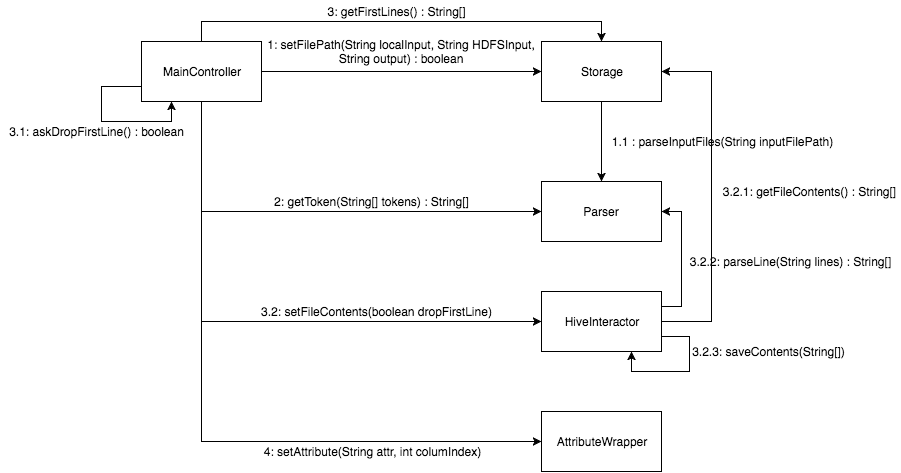

The diagram above was exported from draw.io. Its source (the exported page's mxGraphModel, read from the mxfile embedded in the PNG):
<mxGraphModel dx="954" dy="584" grid="1" gridSize="10" guides="1" tooltips="1" connect="1" arrows="1" fold="1" page="1" pageScale="1" pageWidth="826" pageHeight="1169" background="#ffffff" math="0" shadow="0">
  <root>
    <mxCell id="0" />
    <mxCell id="1" parent="0" />
    <mxCell id="8" style="edgeStyle=orthogonalEdgeStyle;rounded=0;html=1;exitX=1;exitY=0.5;entryX=0;entryY=0.5;jettySize=auto;orthogonalLoop=1;" edge="1" parent="1" source="2" target="5">
      <mxGeometry relative="1" as="geometry" />
    </mxCell>
    <mxCell id="9" style="edgeStyle=orthogonalEdgeStyle;rounded=0;html=1;exitX=0.5;exitY=1;entryX=0;entryY=0.5;jettySize=auto;orthogonalLoop=1;" edge="1" parent="1" source="2" target="4">
      <mxGeometry relative="1" as="geometry" />
    </mxCell>
    <mxCell id="19" style="edgeStyle=orthogonalEdgeStyle;rounded=0;html=1;exitX=0.5;exitY=1;entryX=0;entryY=0.5;jettySize=auto;orthogonalLoop=1;" edge="1" parent="1" source="2" target="6">
      <mxGeometry relative="1" as="geometry" />
    </mxCell>
    <mxCell id="23" style="edgeStyle=orthogonalEdgeStyle;rounded=0;html=1;exitX=0.5;exitY=0;entryX=0.5;entryY=0;jettySize=auto;orthogonalLoop=1;" edge="1" parent="1" source="2" target="5">
      <mxGeometry relative="1" as="geometry" />
    </mxCell>
    <mxCell id="36" style="edgeStyle=orthogonalEdgeStyle;rounded=0;html=1;exitX=0.5;exitY=1;entryX=0;entryY=0.5;jettySize=auto;orthogonalLoop=1;" edge="1" parent="1" source="2" target="7">
      <mxGeometry relative="1" as="geometry" />
    </mxCell>
    <mxCell id="2" value="MainController" style="whiteSpace=wrap;html=1;" vertex="1" parent="1">
      <mxGeometry x="142" y="40" width="120" height="60" as="geometry" />
    </mxCell>
    <mxCell id="4" value="Parser" style="whiteSpace=wrap;html=1;" vertex="1" parent="1">
      <mxGeometry x="542" y="180" width="120" height="60" as="geometry" />
    </mxCell>
    <mxCell id="12" style="edgeStyle=orthogonalEdgeStyle;rounded=0;html=1;exitX=0.5;exitY=1;entryX=0.5;entryY=0;jettySize=auto;orthogonalLoop=1;" edge="1" parent="1" source="5" target="4">
      <mxGeometry relative="1" as="geometry" />
    </mxCell>
    <mxCell id="5" value="Storage" style="whiteSpace=wrap;html=1;" vertex="1" parent="1">
      <mxGeometry x="542" y="40" width="120" height="60" as="geometry" />
    </mxCell>
    <mxCell id="28" style="edgeStyle=orthogonalEdgeStyle;rounded=0;html=1;exitX=1;exitY=0.5;entryX=1;entryY=0.5;jettySize=auto;orthogonalLoop=1;" edge="1" parent="1" source="6" target="5">
      <mxGeometry relative="1" as="geometry">
        <Array as="points">
          <mxPoint x="712" y="320" />
          <mxPoint x="712" y="70" />
        </Array>
      </mxGeometry>
    </mxCell>
    <mxCell id="33" style="edgeStyle=orthogonalEdgeStyle;rounded=0;html=1;exitX=1;exitY=0.25;entryX=1;entryY=0.5;jettySize=auto;orthogonalLoop=1;" edge="1" parent="1" source="6" target="4">
      <mxGeometry relative="1" as="geometry" />
    </mxCell>
    <mxCell id="6" value="HiveInteractor" style="whiteSpace=wrap;html=1;" vertex="1" parent="1">
      <mxGeometry x="542" y="290" width="120" height="60" as="geometry" />
    </mxCell>
    <mxCell id="7" value="AttributeWrapper" style="whiteSpace=wrap;html=1;" vertex="1" parent="1">
      <mxGeometry x="542" y="410" width="120" height="60" as="geometry" />
    </mxCell>
    <mxCell id="10" value="1: setFilePath(String localInput, String HDFSInput, String output) : boolean" style="text;html=1;strokeColor=none;fillColor=none;align=center;verticalAlign=middle;whiteSpace=wrap;overflow=hidden;" vertex="1" parent="1">
      <mxGeometry x="262" y="30" width="280" height="40" as="geometry" />
    </mxCell>
    <mxCell id="13" value="1.1 : parseInputFiles(String inputFilePath)" style="text;html=1;strokeColor=none;fillColor=none;align=center;verticalAlign=middle;whiteSpace=wrap;overflow=hidden;" vertex="1" parent="1">
      <mxGeometry x="602" y="130" width="240" height="20" as="geometry" />
    </mxCell>
    <mxCell id="16" value="2: getToken(String[] tokens) : String[]" style="text;html=1;strokeColor=none;fillColor=none;align=center;verticalAlign=middle;whiteSpace=wrap;overflow=hidden;" vertex="1" parent="1">
      <mxGeometry x="262" y="190" width="220" height="20" as="geometry" />
    </mxCell>
    <mxCell id="20" value="3.1: askDropFirstLine() : boolean" style="text;html=1;strokeColor=none;fillColor=none;align=center;verticalAlign=middle;whiteSpace=wrap;overflow=hidden;" vertex="1" parent="1">
      <mxGeometry x="2" y="120" width="190" height="20" as="geometry" />
    </mxCell>
    <mxCell id="22" style="edgeStyle=orthogonalEdgeStyle;rounded=0;html=1;exitX=0;exitY=0.75;entryX=0.25;entryY=1;jettySize=auto;orthogonalLoop=1;" edge="1" parent="1" source="2" target="2">
      <mxGeometry relative="1" as="geometry">
        <Array as="points">
          <mxPoint x="102" y="85" />
          <mxPoint x="102" y="120" />
          <mxPoint x="172" y="120" />
        </Array>
      </mxGeometry>
    </mxCell>
    <mxCell id="24" value="3: getFirstLines() : String[]" style="text;html=1;strokeColor=none;fillColor=none;align=center;verticalAlign=middle;whiteSpace=wrap;overflow=hidden;" vertex="1" parent="1">
      <mxGeometry x="322" width="150" height="20" as="geometry" />
    </mxCell>
    <mxCell id="27" value="3.2: setFileContents(boolean dropFirstLine)" style="text;html=1;strokeColor=none;fillColor=none;align=center;verticalAlign=middle;whiteSpace=wrap;overflow=hidden;" vertex="1" parent="1">
      <mxGeometry x="252" y="300" width="250" height="20" as="geometry" />
    </mxCell>
    <mxCell id="30" value="3.2.1: getFileContents() : String[]" style="text;html=1;strokeColor=none;fillColor=none;align=center;verticalAlign=middle;whiteSpace=wrap;overflow=hidden;" vertex="1" parent="1">
      <mxGeometry x="718" y="180" width="182" height="20" as="geometry" />
    </mxCell>
    <mxCell id="31" style="edgeStyle=orthogonalEdgeStyle;rounded=0;html=1;exitX=1;exitY=0.75;entryX=0.75;entryY=1;jettySize=auto;orthogonalLoop=1;" edge="1" parent="1" source="6" target="6">
      <mxGeometry relative="1" as="geometry">
        <Array as="points">
          <mxPoint x="690" y="335" />
          <mxPoint x="690" y="370" />
          <mxPoint x="632" y="370" />
        </Array>
      </mxGeometry>
    </mxCell>
    <mxCell id="34" value="3.2.2: parseLine(String lines) : String[]" style="text;html=1;strokeColor=none;fillColor=none;align=center;verticalAlign=middle;whiteSpace=wrap;overflow=hidden;" vertex="1" parent="1">
      <mxGeometry x="680" y="250" width="220" height="20" as="geometry" />
    </mxCell>
    <mxCell id="35" value="3.2.3: saveContents(String[])" style="text;html=1;strokeColor=none;fillColor=none;align=center;verticalAlign=middle;whiteSpace=wrap;overflow=hidden;" vertex="1" parent="1">
      <mxGeometry x="690" y="340" width="158" height="20" as="geometry" />
    </mxCell>
    <mxCell id="37" value="4: setAttribute(String attr, int columIndex)" style="text;html=1;strokeColor=none;fillColor=none;align=center;verticalAlign=middle;whiteSpace=wrap;overflow=hidden;" vertex="1" parent="1">
      <mxGeometry x="257" y="440" width="230" height="20" as="geometry" />
    </mxCell>
  </root>
</mxGraphModel>